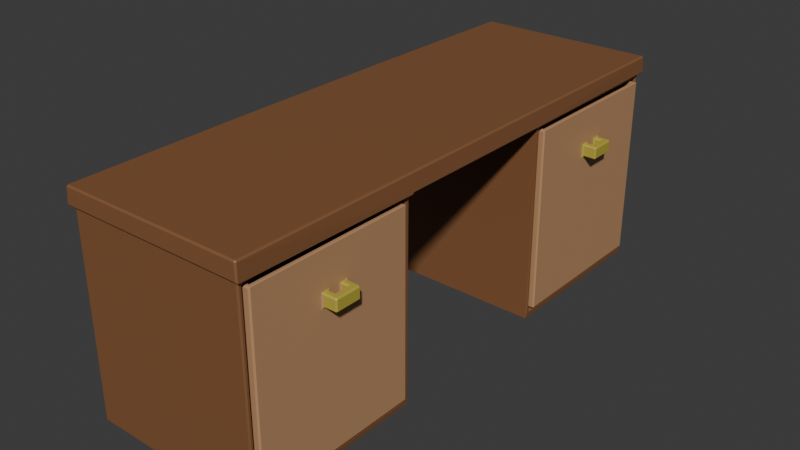 # Source: desk.blend  (saved by Blender 4.3.34; exported with 4.5.12 LTS)
import bpy
from mathutils import Matrix  # noqa: F401  (used for matrix-valued properties, if any)

bpy.ops.wm.read_factory_settings(use_empty=True)
scene = bpy.context.scene
scene.name = 'Scene'

# ---- collections
col_collection = bpy.data.collections.new('Collection'); scene.collection.children.link(col_collection)

# ---- materials (node trees are filled in below, after node groups)
mat_material_001 = bpy.data.materials.new('Material.001')
mat_material_001.alpha_threshold = 0.0
mat_material_001.roughness = 0.5
mat_material_001.line_color = (0.0, 0.0, 0.0, 1.0)
mat_material_002 = bpy.data.materials.new('Material.002')
mat_material_002.alpha_threshold = 0.0
mat_material_002.roughness = 0.5
mat_material_002.line_color = (0.0, 0.0, 0.0, 1.0)
mat_brass_001 = bpy.data.materials.new('Brass.001')

# ---- material node trees
mat_material_001.use_nodes = True; mat_material_001.node_tree.nodes.clear()
_N = mat_material_001.node_tree.nodes; _L = mat_material_001.node_tree.links
n0 = _N.new('ShaderNodeOutputMaterial'); n0.name = 'Material Output'; n0.location = (300, 300)
n1 = _N.new('ShaderNodeBsdfPrincipled'); n1.name = 'Principled BSDF'; n1.location = (10, 300)
n1.inputs[0].default_value = (0.2351, 0.1019, 0.04145, 1.0)
n1.inputs[3].default_value = 1.45
_L.new(n1.outputs[0], n0.inputs[0])
n0.is_active_output = True
mat_material_002.use_nodes = True; mat_material_002.node_tree.nodes.clear()
_N = mat_material_002.node_tree.nodes; _L = mat_material_002.node_tree.links
n0 = _N.new('ShaderNodeOutputMaterial'); n0.name = 'Material Output'; n0.location = (300, 300)
n1 = _N.new('ShaderNodeBsdfPrincipled'); n1.name = 'Principled BSDF'; n1.location = (10, 300)
n1.inputs[0].default_value = (0.4934, 0.2715, 0.1372, 1.0)
n1.inputs[3].default_value = 1.45
_L.new(n1.outputs[0], n0.inputs[0])
n0.is_active_output = True
mat_brass_001.use_nodes = True; mat_brass_001.node_tree.nodes.clear()
_N = mat_brass_001.node_tree.nodes; _L = mat_brass_001.node_tree.links
n0 = _N.new('ShaderNodeBsdfPrincipled'); n0.name = 'Principled BSDF'; n0.location = (10, 300)
n0.inputs[0].default_value = (0.4621, 0.3813, 0.05448, 1.0)
n1 = _N.new('ShaderNodeOutputMaterial'); n1.name = 'Material Output'; n1.location = (300, 300)
_L.new(n0.outputs[0], n1.inputs[0])
n1.is_active_output = True

# ---- world
world_world = bpy.data.worlds.new('World'); scene.world = world_world
world_world.use_nodes = True; world_world.node_tree.nodes.clear()
_N = world_world.node_tree.nodes; _L = world_world.node_tree.links
n0 = _N.new('ShaderNodeOutputWorld'); n0.name = 'World Output'; n0.location = (300, 300)
n1 = _N.new('ShaderNodeBackground'); n1.name = 'Background'; n1.location = (10, 300)
n1.inputs[0].default_value = (0.05088, 0.05088, 0.05088, 1.0)
_L.new(n1.outputs[0], n0.inputs[0])
n0.is_active_output = True
world_world.color = (0.05088, 0.05088, 0.05088)
world_world.sun_shadow_jitter_overblur = 0.0

# ---- meshes
me_plane_001 = bpy.data.meshes.new('Plane.001')
me_plane_001.from_pydata([(-0.5947, -1.846, 0.04842), (-0.5947, -0.6798, 0.04842), (-0.5947, -1.846, 1.352), (-0.5947, -0.6798, 1.352), (-0.6298, 1.884, 0.0), (-0.6198, 1.894, 0.0), (-0.6198, -1.894, 0.0), (0.6198, -1.851, 0.03313), (0.6198, -1.861, 0.04313), (0.6298, -1.871, 0.03727), (0.6298, -1.857, 0.02313), (0.6198, 1.851, 0.03313), (0.6298, 1.857, 0.02313), (0.6298, 1.871, 0.03727), (0.6198, 1.861, 0.04313), (-0.6198, 0.6314, 0.0), (-0.6298, 0.6414, 0.0), (-0.6198, -0.6314, 0.0), (0.6198, -0.6745, 0.03313), (0.6298, -0.6686, 0.02313), (0.6298, -0.6545, 0.03727), (0.6198, -0.6645, 0.04313), (0.6198, 0.6745, 0.03313), (0.6198, 0.6645, 0.04313), (0.6298, 0.6545, 0.03727), (0.6298, 0.6686, 0.02313), (-0.6298, -0.6314, 1.4), (-0.6198, -1.894, 1.39), (-0.6398, -1.904, 1.4), (0.6198, -1.851, 1.367), (0.6298, -1.871, 1.377), (0.6198, -1.861, 1.357), (0.6198, 0.6745, 1.367), (0.6298, 0.6545, 1.377), (0.6198, 0.6645, 1.357), (0.6198, 1.851, 1.367), (0.6198, 1.861, 1.357), (0.6298, 1.871, 1.377), (-0.6198, 1.894, 1.39), (-0.6298, 1.884, 1.39), (-0.6398, 1.904, 1.4), (-0.6298, 0.6414, 1.39), (-0.6298, 0.6314, 1.4), (0.6198, -0.6745, 1.367), (0.6198, -0.6645, 1.357), (0.6298, -0.6545, 1.377), (-0.6681, -0.6314, 1.41), (-0.6589, -0.6314, 1.4), (-0.6572, -1.911, 1.41), (-0.6475, -1.912, 1.4), (-0.6471, -1.921, 1.41), (0.6471, -1.921, 1.41), (0.6576, -1.912, 1.4), (0.6681, 0.6314, 1.41), (0.6589, 0.6314, 1.4), (0.6572, 1.911, 1.41), (0.6475, 1.912, 1.4), (0.6471, 1.921, 1.41), (-0.6471, 1.921, 1.41), (-0.6475, 1.912, 1.4), (-0.6572, 1.911, 1.41), (-0.6589, 0.6314, 1.4), (-0.6681, 0.6314, 1.41), (0.6589, -0.6314, 1.4), (0.6681, -0.6314, 1.41), (0.6689, -0.6414, 1.4), (-0.6475, -0.6314, 1.528), (-0.6584, -0.6314, 1.518), (-0.6528, -1.907, 1.513), (-0.6428, -1.917, 1.513), (-0.6424, -1.907, 1.523), (0.6428, -1.917, 1.513), (0.6528, -1.907, 1.513), (0.6424, -1.907, 1.523), (0.6475, 0.6314, 1.528), (0.6584, 0.6314, 1.518), (0.6528, 1.907, 1.513), (0.6428, 1.917, 1.513), (0.6424, 1.907, 1.523), (-0.6428, 1.917, 1.513), (-0.6528, 1.907, 1.513), (-0.6424, 1.907, 1.523), (-0.6584, 0.6314, 1.518), (-0.6475, 0.6314, 1.528), (0.6584, -0.6314, 1.518), (0.6475, -0.6314, 1.528), (0.6298, 0.6414, 0.02414), (0.6248, 0.6314, -0.01414), (0.6298, 1.884, 0.02414), (0.6248, 1.894, -0.01414), (0.6298, -1.884, 0.02414), (0.6248, -1.894, -0.01414), (0.6298, -0.6414, 0.02414), (0.6248, -0.6314, -0.01414), (0.6298, 1.884, 1.39), (0.6198, 1.894, 1.39), (0.6398, 1.904, 1.4), (0.6298, 0.6414, 1.39), (0.6298, 0.6314, 1.4), (0.6198, -1.894, 1.39), (0.6298, -1.884, 1.39), (0.6398, -1.904, 1.4), (0.6298, -0.6414, 1.39), (0.6298, -0.6314, 1.4), (-0.5947, 0.6745, 0.04313), (-0.5847, 0.6645, 0.04313), (-0.5847, 0.6745, 0.03313), (-0.5847, 1.851, 0.03313), (-0.5847, 1.861, 0.04313), (-0.5947, 1.851, 0.04313), (-0.5947, -1.851, 0.04313), (-0.5847, -1.861, 0.04313), (-0.5847, -1.851, 0.03313), (-0.5847, -0.6745, 0.03313), (-0.5847, -0.6645, 0.04313), (-0.5947, -0.6745, 0.04313), (-0.5847, 0.6745, 1.367), (-0.5847, 0.6645, 1.357), (-0.5947, 0.6745, 1.357), (-0.5947, 1.851, 1.357), (-0.5847, 1.861, 1.357), (-0.5847, 1.851, 1.367), (-0.5847, -1.851, 1.367), (-0.5847, -1.861, 1.357), (-0.5947, -1.851, 1.357), (-0.5947, -0.6745, 1.357), (-0.5847, -0.6645, 1.357), (-0.5847, -0.6745, 1.367)], [], [(96, 40, 59, 56), (93, 17, 26, 103), (6, 91, 99, 27), (21, 44, 126, 114), (26, 28, 49, 47), (4, 16, 41, 39), (7, 18, 113, 112), (28, 101, 52, 49), (43, 29, 122, 127), (40, 42, 61, 59), (52, 65, 64, 84, 72), (64, 53, 75, 84), (42, 26, 47, 61), (53, 55, 76, 75), (46, 48, 68, 67), (62, 46, 67, 82), (103, 98, 54, 63), (70, 73, 85, 66), (119, 118, 104, 109), (83, 66, 85, 74), (83, 74, 78, 81), (57, 58, 79, 77), (98, 96, 56, 54), (60, 62, 82, 80), (101, 103, 63, 65, 52), (50, 51, 71, 69), (14, 36, 120, 108), (31, 8, 111, 123), (35, 32, 116, 121), (33, 37, 94, 97), (34, 23, 105, 117), (15, 87, 98, 42), (24, 33, 97, 86), (19, 10, 91, 93), (12, 25, 87, 89), (22, 11, 107, 106), (37, 13, 88, 94), (30, 45, 102, 100), (9, 30, 100, 90), (45, 20, 92, 102), (0, 2, 124, 110), (2, 3, 125, 124), (1, 0, 110, 115), (3, 1, 115, 125), (7, 8, 9, 10), (11, 12, 13, 14), (18, 19, 20, 21), (22, 23, 24, 25), (29, 30, 31), (32, 33, 34), (35, 36, 37), (38, 39, 40), (43, 44, 45), (48, 49, 50), (55, 56, 57), (58, 59, 60), (63, 64, 65), (68, 69, 70), (71, 72, 73), (76, 77, 78), (79, 80, 81), (94, 95, 96), (99, 100, 101), (104, 105, 106), (107, 108, 109), (110, 111, 112), (113, 114, 115), (116, 117, 118), (119, 120, 121), (122, 123, 124), (125, 126, 127), (6, 27, 28, 26, 17), (27, 99, 101, 28), (97, 94, 96, 98), (95, 38, 40, 96), (39, 41, 42, 40), (100, 102, 103, 101), (86, 97, 98, 87), (41, 16, 15, 42), (89, 95, 94, 88), (102, 92, 93, 103), (99, 91, 90, 100), (4, 39, 38, 5), (47, 49, 48, 46), (49, 52, 51, 50), (54, 56, 55, 53), (56, 59, 58, 57), (59, 61, 62, 60), (63, 54, 53, 64), (46, 62, 61, 47), (67, 68, 70, 66), (69, 71, 73, 70), (75, 76, 78, 74), (77, 79, 81, 78), (80, 82, 83, 81), (72, 84, 85, 73), (84, 75, 74, 85), (66, 83, 82, 67), (79, 58, 60, 80), (57, 77, 76, 55), (50, 69, 68, 48), (71, 51, 52, 72), (25, 12, 11, 22), (10, 19, 18, 7), (32, 35, 37, 33), (29, 43, 45, 30), (23, 34, 33, 24), (13, 37, 36, 14), (44, 21, 20, 45), (30, 9, 8, 31), (88, 13, 12, 89), (24, 86, 87, 25), (92, 20, 19, 93), (9, 90, 91, 10), (106, 107, 109, 104), (112, 113, 115, 110), (118, 119, 121, 116), (124, 125, 127, 122), (104, 118, 117, 105), (108, 120, 119, 109), (125, 115, 114, 126), (123, 111, 110, 124), (22, 106, 105, 23), (116, 32, 34, 117), (120, 36, 35, 121), (14, 108, 107, 11), (7, 112, 111, 8), (122, 29, 31, 123), (126, 44, 43, 127), (21, 114, 113, 18), (89, 5, 38, 95)])
_uv = me_plane_001.uv_layers.new(name='UVMap')
_uv.uv.foreach_set('vector', [0.947, 0.9735, 0.05296, 0.9735, 0.05296, 0.9735, 0.947, 0.9735, 0.9435, 0.3422, 0.06006, 0.3422, 0.05296, 0.3422, 0.947, 0.3422, 0.06006, 0.02648, 0.9435, 0.02648, 0.9399, 0.02648, 0.06006, 0.02648, 0.947, 0.3339, 0.947, 0.3339, 0.947, 0.3339, 0.947, 0.3339, 0.05296, 0.3422, 0.05296, 0.02648, 0.05296, 0.02648, 0.05296, 0.3422, 0.05296, 0.971, 0.05296, 0.6603, 0.05296, 0.6603, 0.05296, 0.971, 0.947, 0.03726, 0.947, 0.3314, 0.947, 0.3314, 0.947, 0.03726, 0.05296, 0.02648, 0.947, 0.02648, 0.9539, 0.02648, 0.05296, 0.02648, 0.947, 0.3314, 0.947, 0.03726, 0.947, 0.03726, 0.947, 0.3314, 0.05296, 0.9735, 0.05296, 0.6578, 0.05296, 0.6578, 0.05296, 0.9735, 0.947, 0.02892, 0.947, 0.3397, 0.947, 0.3422, 0.947, 0.3422, 0.947, 0.02893, 0.0, 0.0, 0.0, 0.0, 0.0, 0.0, 0.0, 0.0, 0.0, 0.0, 0.0, 0.0, 0.0, 0.0, 0.0, 0.0, 0.947, 0.6578, 0.947, 0.9711, 0.947, 0.9711, 0.947, 0.6578, 0.05296, 0.3422, 0.05296, 0.02893, 0.05296, 0.02894, 0.05296, 0.3422, 0.0, 0.0, 0.0, 0.0, 0.0, 0.0, 0.0, 0.0, 0.0, 0.0, 0.0, 0.0, 0.0, 0.0, 0.0, 0.0, 0.05981, 0.02894, 0.9402, 0.02894, 0.9402, 0.3422, 0.05976, 0.3422, 0.947, 0.9627, 0.947, 0.6686, 0.947, 0.6686, 0.947, 0.9627, 0.05976, 0.6578, 0.05976, 0.3422, 0.9402, 0.3422, 0.9402, 0.6578, 0.05976, 0.6578, 0.9402, 0.6578, 0.9402, 0.9711, 0.05981, 0.9711, 0.9402, 0.9735, 0.05978, 0.9735, 0.05981, 0.9735, 0.9402, 0.9735, 0.947, 0.6578, 0.947, 0.9735, 0.947, 0.9735, 0.947, 0.6578, 0.05296, 0.9711, 0.05296, 0.6578, 0.05296, 0.6578, 0.05296, 0.9711, 0.947, 0.02648, 0.947, 0.3422, 0.947, 0.3422, 0.947, 0.3397, 0.947, 0.02892, 0.05978, 0.02648, 0.9402, 0.02648, 0.9402, 0.02648, 0.05981, 0.02648, 0.947, 0.9652, 0.947, 0.9652, 0.947, 0.9652, 0.947, 0.9652, 0.947, 0.03476, 0.947, 0.03476, 0.947, 0.03476, 0.947, 0.03476, 0.947, 0.9627, 0.947, 0.6686, 0.947, 0.6686, 0.947, 0.9627, 0.947, 0.6636, 0.947, 0.9677, 0.947, 0.971, 0.947, 0.6603, 0.947, 0.6661, 0.947, 0.6661, 0.947, 0.6661, 0.947, 0.6661, 0.06006, 0.6578, 0.9435, 0.6578, 0.947, 0.6578, 0.05296, 0.6578, 0.947, 0.6636, 0.947, 0.6636, 0.947, 0.6603, 0.947, 0.6603, 0.947, 0.3328, 0.947, 0.0358, 0.947, 0.02648, 0.947, 0.3422, 0.947, 0.9642, 0.947, 0.6672, 0.947, 0.6578, 0.947, 0.9735, 0.947, 0.6686, 0.947, 0.9627, 0.947, 0.9627, 0.947, 0.6686, 0.947, 0.9677, 0.947, 0.9677, 0.947, 0.971, 0.947, 0.971, 0.947, 0.03226, 0.947, 0.3364, 0.947, 0.3397, 0.947, 0.02898, 0.947, 0.03226, 0.947, 0.03226, 0.947, 0.02898, 0.947, 0.02898, 0.947, 0.3364, 0.947, 0.3364, 0.947, 0.3397, 0.947, 0.3397, 0.947, 0.03859, 0.947, 0.03859, 0.947, 0.03726, 0.947, 0.03726, 0.947, 0.03859, 0.947, 0.3301, 0.947, 0.3314, 0.947, 0.03726, 0.947, 0.3301, 0.947, 0.03859, 0.947, 0.03726, 0.947, 0.3314, 0.947, 0.3301, 0.947, 0.3301, 0.947, 0.3314, 0.947, 0.3314, 0.947, 0.03726, 0.947, 0.03476, 0.947, 0.03226, 0.947, 0.0358, 0.947, 0.9627, 0.947, 0.9642, 0.947, 0.9677, 0.947, 0.9652, 0.947, 0.3314, 0.947, 0.3328, 0.947, 0.3364, 0.947, 0.3339, 0.947, 0.6686, 0.947, 0.6661, 0.947, 0.6636, 0.947, 0.6672, 0.947, 0.03726, 0.947, 0.03226, 0.947, 0.03476, 0.947, 0.6686, 0.947, 0.6636, 0.947, 0.6661, 0.947, 0.9627, 0.947, 0.9652, 0.947, 0.9677, 0.06006, 0.9735, 0.05296, 0.971, 0.05296, 0.9735, 0.947, 0.3314, 0.947, 0.3339, 0.947, 0.3364, 0.05296, 0.02893, 0.05296, 0.02648, 0.05978, 0.02648, 0.947, 0.9711, 0.947, 0.9735, 0.9402, 0.9735, 0.05978, 0.9735, 0.05296, 0.9735, 0.05296, 0.9711, 0.947, 0.3421, 0.947, 0.3422, 0.947, 0.3397, 0.05296, 0.02894, 0.05981, 0.02648, 0.05981, 0.02894, 0.9402, 0.02648, 0.947, 0.02893, 0.9402, 0.02894, 0.947, 0.9711, 0.9402, 0.9735, 0.9402, 0.9711, 0.05981, 0.9735, 0.05296, 0.9711, 0.05981, 0.9711, 0.947, 0.971, 0.9399, 0.9735, 0.947, 0.9735, 0.9399, 0.02648, 0.947, 0.02898, 0.947, 0.02648, 0.947, 0.6686, 0.947, 0.6661, 0.947, 0.6686, 0.947, 0.9627, 0.947, 0.9652, 0.947, 0.9627, 0.947, 0.03726, 0.947, 0.03476, 0.947, 0.03726, 0.947, 0.3314, 0.947, 0.3339, 0.947, 0.3314, 0.947, 0.6686, 0.947, 0.6661, 0.947, 0.6686, 0.947, 0.9627, 0.947, 0.9652, 0.947, 0.9627, 0.947, 0.03726, 0.947, 0.03476, 0.947, 0.03726, 0.947, 0.3314, 0.947, 0.3339, 0.947, 0.3314, 0.06006, 0.02648, 0.06006, 0.02648, 0.05296, 0.02648, 0.05296, 0.3422, 0.06006, 0.3422, 0.06006, 0.02648, 0.9399, 0.02648, 0.947, 0.02648, 0.05296, 0.02648, 0.947, 0.6603, 0.947, 0.971, 0.947, 0.9735, 0.947, 0.6578, 0.9399, 0.9735, 0.06006, 0.9735, 0.05296, 0.9735, 0.947, 0.9735, 0.05296, 0.971, 0.05296, 0.6603, 0.05296, 0.6578, 0.05296, 0.9735, 0.947, 0.02898, 0.947, 0.3397, 0.947, 0.3422, 0.947, 0.02648, 0.947, 0.6603, 0.947, 0.6603, 0.947, 0.6578, 0.9435, 0.6578, 0.05296, 0.6603, 0.05296, 0.6603, 0.06006, 0.6578, 0.05296, 0.6578, 0.9435, 0.9735, 0.9399, 0.9735, 0.947, 0.971, 0.947, 0.971, 0.947, 0.3397, 0.947, 0.3397, 0.9435, 0.3422, 0.947, 0.3422, 0.9399, 0.02648, 0.9435, 0.02648, 0.947, 0.02898, 0.947, 0.02898, 0.05296, 0.971, 0.05296, 0.971, 0.06006, 0.9735, 0.06006, 0.9735, 0.05296, 0.3422, 0.05296, 0.02648, 0.05296, 0.02893, 0.05296, 0.3422, 0.05296, 0.02648, 0.9539, 0.02648, 0.9402, 0.02648, 0.05978, 0.02648, 0.947, 0.6578, 0.947, 0.9735, 0.947, 0.9711, 0.947, 0.6578, 0.947, 0.9735, 0.05296, 0.9735, 0.05978, 0.9735, 0.9402, 0.9735, 0.05296, 0.9735, 0.05296, 0.6578, 0.05296, 0.6578, 0.05296, 0.9711, 0.0, 0.0, 0.0, 0.0, 0.0, 0.0, 0.0, 0.0, 0.0, 0.0, 0.0, 0.0, 0.0, 0.0, 0.0, 0.0, 0.05296, 0.3422, 0.05296, 0.02894, 0.05981, 0.02894, 0.05976, 0.3422, 0.05981, 0.02648, 0.9402, 0.02648, 0.9402, 0.02894, 0.05981, 0.02894, 0.947, 0.6578, 0.947, 0.9711, 0.9402, 0.9711, 0.9402, 0.6578, 0.9402, 0.9735, 0.05981, 0.9735, 0.05981, 0.9711, 0.9402, 0.9711, 0.05296, 0.9711, 0.05296, 0.6578, 0.05976, 0.6578, 0.05981, 0.9711, 0.947, 0.02893, 0.947, 0.3422, 0.9402, 0.3422, 0.9402, 0.02894, 0.947, 0.3422, 0.947, 0.6578, 0.9402, 0.6578, 0.9402, 0.3422, 0.05976, 0.3422, 0.05976, 0.6578, 0.05296, 0.6578, 0.05296, 0.3422, 0.05981, 0.9735, 0.05978, 0.9735, 0.05296, 0.9711, 0.05296, 0.9711, 0.9402, 0.9735, 0.9402, 0.9735, 0.947, 0.9711, 0.947, 0.9711, 0.05978, 0.02648, 0.05981, 0.02648, 0.05296, 0.02894, 0.05296, 0.02893, 0.9402, 0.02648, 0.9402, 0.02648, 0.947, 0.02892, 0.947, 0.02893, 0.947, 0.6672, 0.947, 0.9642, 0.947, 0.9627, 0.947, 0.6686, 0.947, 0.0358, 0.947, 0.3328, 0.947, 0.3314, 0.947, 0.03726, 0.947, 0.6686, 0.947, 0.9627, 0.947, 0.9677, 0.947, 0.6636, 0.947, 0.03726, 0.947, 0.3314, 0.947, 0.3364, 0.947, 0.03226, 0.947, 0.6661, 0.947, 0.6661, 0.947, 0.6636, 0.947, 0.6636, 0.947, 0.9677, 0.947, 0.9677, 0.947, 0.9652, 0.947, 0.9652, 0.947, 0.3339, 0.947, 0.3339, 0.947, 0.3364, 0.947, 0.3364, 0.947, 0.03226, 0.947, 0.03226, 0.947, 0.03476, 0.947, 0.03476, 0.947, 0.971, 0.947, 0.9677, 0.947, 0.9642, 0.947, 0.9735, 0.947, 0.6636, 0.947, 0.6603, 0.947, 0.6578, 0.947, 0.6672, 0.947, 0.3397, 0.947, 0.3364, 0.947, 0.3328, 0.947, 0.3422, 0.947, 0.03226, 0.947, 0.02898, 0.947, 0.02648, 0.947, 0.0358, 0.947, 0.6686, 0.947, 0.9627, 0.947, 0.9627, 0.947, 0.6686, 0.947, 0.03726, 0.947, 0.3314, 0.947, 0.3314, 0.947, 0.03726, 0.947, 0.6686, 0.947, 0.9627, 0.947, 0.9627, 0.947, 0.6686, 0.947, 0.03726, 0.947, 0.3314, 0.947, 0.3314, 0.947, 0.03726, 0.947, 0.6686, 0.947, 0.6686, 0.947, 0.6661, 0.947, 0.6661, 0.947, 0.9652, 0.947, 0.9652, 0.947, 0.9627, 0.947, 0.9627, 0.947, 0.3314, 0.947, 0.3314, 0.947, 0.3339, 0.947, 0.3339, 0.947, 0.03476, 0.947, 0.03476, 0.947, 0.03726, 0.947, 0.03726, 0.947, 0.6686, 0.947, 0.6686, 0.947, 0.6661, 0.947, 0.6661, 0.947, 0.6686, 0.947, 0.6686, 0.947, 0.6661, 0.947, 0.6661, 0.947, 0.9652, 0.947, 0.9652, 0.947, 0.9627, 0.947, 0.9627, 0.947, 0.9652, 0.947, 0.9652, 0.947, 0.9627, 0.947, 0.9627, 0.947, 0.03726, 0.947, 0.03726, 0.947, 0.03476, 0.947, 0.03476, 0.947, 0.03726, 0.947, 0.03726, 0.947, 0.03476, 0.947, 0.03476, 0.947, 0.3339, 0.947, 0.3339, 0.947, 0.3314, 0.947, 0.3314, 0.947, 0.3339, 0.947, 0.3339, 0.947, 0.3314, 0.947, 0.3314, 0.9435, 0.9735, 0.06006, 0.9735, 0.06006, 0.9735, 0.9399, 0.9735])
me_plane_001.materials.append(mat_material_001)
me_plane_001.update()
me_plane_002 = bpy.data.meshes.new('Plane.002')
me_plane_002.from_pydata([(-0.5847, 0.6898, 0.04842), (-0.5847, 0.6798, 0.05842), (-0.5947, 0.6898, 0.05842), (-0.5847, 1.836, 0.04842), (-0.5947, 1.836, 0.05842), (-0.5847, 1.846, 0.05842), (-0.5617, 0.7228, 1.342), (-0.5717, 0.7028, 1.352), (-0.5517, 0.7128, 1.342), (-0.5617, 1.803, 1.342), (-0.5517, 1.813, 1.342), (-0.5717, 1.823, 1.352), (0.6653, 1.168, 1.023), (0.6553, 1.161, 1.0), (0.6653, 1.178, 1.013), (0.6653, 1.347, 1.013), (0.6553, 1.364, 1.0), (0.6653, 1.357, 1.023), (0.6222, 0.7228, 1.342), (0.6122, 0.7128, 1.342), (0.6322, 0.7028, 1.352), (0.6222, 1.803, 1.342), (0.6322, 1.823, 1.352), (0.6122, 1.813, 1.342), (-0.5947, 0.6898, 1.342), (-0.5847, 0.6798, 1.342), (-0.5847, 0.6898, 1.352), (-0.5847, 1.836, 1.352), (-0.5847, 1.846, 1.342), (-0.5947, 1.836, 1.342), (0.6653, 1.168, 1.092), (0.6653, 1.178, 1.102), (0.6553, 1.161, 1.105), (0.6653, 1.347, 1.102), (0.6653, 1.357, 1.092), (0.6553, 1.364, 1.105), (-0.5617, 0.7228, 0.9349), (-0.5517, 0.7128, 0.9349), (-0.5517, 0.7228, 0.9249), (-0.5617, 1.803, 0.9349), (-0.5517, 1.803, 0.9249), (-0.5517, 1.813, 0.9349), (0.6222, 0.7228, 0.9349), (0.6122, 0.7228, 0.9249), (0.6122, 0.7128, 0.9349), (0.6222, 1.803, 0.9349), (0.6122, 1.813, 0.9349), (0.6122, 1.803, 0.9249), (0.6553, 0.687, 0.06271), (0.6453, 0.6798, 0.05842), (0.6453, 0.6898, 0.04842), (0.6453, 1.836, 0.04842), (0.6453, 1.846, 0.05842), (0.6553, 1.838, 0.06271), (0.6453, 0.6898, 1.352), (0.6453, 0.6798, 1.342), (0.6553, 0.6872, 1.348), (0.6553, 1.838, 1.348), (0.6453, 1.846, 1.342), (0.6453, 1.836, 1.352), (0.6653, 1.205, 1.013), (0.6553, 1.225, 1.0), (0.6653, 1.215, 1.023), (0.6653, 1.32, 1.013), (0.6653, 1.31, 1.023), (0.6553, 1.3, 1.0), (0.6653, 1.205, 1.102), (0.6653, 1.215, 1.092), (0.6553, 1.225, 1.105), (0.6653, 1.32, 1.102), (0.6553, 1.3, 1.105), (0.6653, 1.31, 1.092), (0.704, 1.3, 1.023), (0.694, 1.31, 1.023), (0.714, 1.32, 1.013), (0.714, 1.357, 1.023), (0.704, 1.347, 1.013), (0.694, 1.357, 1.023), (0.704, 1.3, 1.092), (0.714, 1.32, 1.102), (0.694, 1.31, 1.092), (0.714, 1.357, 1.092), (0.694, 1.357, 1.092), (0.704, 1.347, 1.102), (0.714, 1.168, 1.023), (0.694, 1.168, 1.023), (0.704, 1.178, 1.013), (0.714, 1.168, 1.092), (0.704, 1.178, 1.102), (0.694, 1.168, 1.092), (0.704, 1.225, 1.023), (0.714, 1.205, 1.013), (0.694, 1.215, 1.023), (0.704, 1.225, 1.092), (0.694, 1.215, 1.092), (0.714, 1.205, 1.102), (0.7544, 1.31, 1.023), (0.7444, 1.31, 1.013), (0.7444, 1.347, 1.013), (0.7444, 1.357, 1.023), (0.7544, 1.347, 1.023), (0.7444, 1.31, 1.102), (0.7544, 1.31, 1.092), (0.7444, 1.347, 1.102), (0.7544, 1.347, 1.092), (0.7444, 1.357, 1.092), (0.7444, 1.168, 1.023), (0.7444, 1.178, 1.013), (0.7544, 1.178, 1.023), (0.7444, 1.168, 1.092), (0.7544, 1.178, 1.092), (0.7444, 1.178, 1.102), (0.7444, 1.215, 1.013), (0.7544, 1.215, 1.023), (0.7544, 1.215, 1.092), (0.7444, 1.215, 1.102)], [], [(9, 6, 36, 39), (74, 76, 98, 97), (0, 3, 51, 50), (20, 7, 26, 54), (5, 28, 58, 52), (25, 1, 49, 55), (8, 19, 44, 37), (32, 68, 70, 35, 57, 56), (30, 12, 85, 89), (23, 10, 41, 46), (61, 65, 70, 68), (22, 20, 54, 59), (11, 22, 59, 27), (7, 11, 27, 26), (14, 60, 91, 86), (66, 31, 88, 95), (16, 65, 61, 13, 48, 53), (18, 21, 45, 42), (63, 15, 76, 74), (62, 67, 94, 92), (83, 79, 101, 103), (96, 100, 104, 102), (13, 32, 56, 48), (17, 34, 82, 77), (35, 16, 53, 57), (71, 64, 73, 80), (40, 38, 43, 47), (33, 69, 79, 83), (114, 113, 96, 102), (115, 101, 79, 95), (87, 84, 106, 109), (95, 88, 111, 115), (86, 91, 112, 107), (91, 74, 97, 112), (75, 81, 105, 99), (93, 78, 72, 90), (108, 113, 114, 110), (0, 1, 2), (3, 4, 5), (6, 7, 8), (9, 10, 11), (12, 13, 14), (15, 16, 17), (18, 19, 20), (21, 22, 23), (24, 25, 26), (27, 28, 29), (30, 31, 32), (33, 34, 35), (36, 37, 38), (39, 40, 41), (42, 43, 44), (45, 46, 47), (48, 49, 50), (51, 52, 53), (54, 55, 56), (57, 58, 59), (60, 61, 62), (63, 64, 65), (66, 67, 68), (69, 70, 71), (72, 73, 74), (75, 76, 77), (78, 79, 80), (81, 82, 83), (84, 85, 86), (87, 88, 89), (90, 91, 92), (93, 94, 95), (98, 99, 100), (103, 104, 105), (106, 107, 108), (109, 110, 111), (2, 4, 3, 0), (26, 27, 29, 24), (1, 25, 24, 2), (4, 29, 28, 5), (50, 51, 53, 48), (56, 57, 59, 54), (48, 56, 55, 49), (52, 58, 57, 53), (27, 59, 58, 28), (51, 3, 5, 52), (0, 50, 49, 1), (54, 26, 25, 55), (6, 9, 11, 7), (20, 22, 21, 18), (10, 23, 22, 11), (19, 8, 7, 20), (38, 40, 39, 36), (42, 45, 47, 43), (40, 47, 46, 41), (43, 38, 37, 44), (18, 42, 44, 19), (36, 6, 8, 37), (23, 46, 45, 21), (9, 39, 41, 10), (65, 16, 15, 63), (69, 33, 35, 70), (12, 30, 32, 13), (16, 35, 34, 17), (13, 61, 60, 14), (31, 66, 68, 32), (61, 68, 67, 62), (64, 71, 70, 65), (84, 87, 89, 85), (77, 82, 81, 75), (92, 94, 93, 90), (72, 78, 80, 73), (62, 92, 91, 60), (85, 12, 14, 86), (63, 74, 73, 64), (79, 69, 71, 80), (88, 31, 30, 89), (17, 77, 76, 15), (33, 83, 82, 34), (66, 95, 94, 67), (97, 98, 100, 96), (102, 104, 103, 101), (108, 110, 109, 106), (99, 105, 104, 100), (107, 112, 113, 108), (110, 114, 115, 111), (87, 109, 111, 88), (83, 103, 105, 81), (98, 76, 75, 99), (106, 84, 86, 107), (90, 72, 74, 91), (95, 79, 78, 93), (114, 102, 101, 115), (112, 97, 96, 113), (4, 2, 24, 29)])
me_plane_002.polygons.foreach_set('material_index', [0, 1, 0, 0, 0, 0, 0, 0, 1, 0, 0, 0, 0, 0, 1, 1, 0, 0, 1, 1, 1, 1, 0, 1, 0, 1, 0, 1, 1, 1, 1, 1, 1, 1, 1, 1, 1, 0, 0, 0, 0, 1, 1, 0, 0, 0, 0, 1, 1, 0, 0, 0, 0, 0, 0, 0, 0, 1, 1, 1, 1, 1, 1, 1, 1, 1, 1, 1, 1, 1, 1, 1, 1, 0, 0, 0, 0, 0, 0, 0, 0, 0, 0, 0, 0, 0, 0, 0, 0, 0, 0, 0, 0, 0, 0, 0, 0, 0, 1, 1, 0, 0, 1, 0, 1, 1, 1, 1, 1, 1, 1, 1, 1, 1, 1, 1, 1, 1, 1, 1, 1, 1, 1, 1, 1, 1, 1, 1, 1, 1, 1, 0])
_uv = me_plane_002.uv_layers.new(name='UVMap')
_uv.uv.foreach_set('vector', [0.947, 0.9507, 0.947, 0.6807, 0.947, 0.6807, 0.947, 0.9507, 0.947, 0.8385, 0.947, 0.8568, 0.947, 0.8568, 0.947, 0.8317, 0.947, 0.6724, 0.947, 0.9589, 0.947, 0.9589, 0.947, 0.6724, 0.947, 0.6757, 0.947, 0.6757, 0.947, 0.6724, 0.947, 0.6724, 0.947, 0.9614, 0.947, 0.9614, 0.947, 0.9614, 0.947, 0.9614, 0.947, 0.6699, 0.947, 0.6699, 0.947, 0.6699, 0.947, 0.6699, 0.947, 0.6782, 0.947, 0.6782, 0.947, 0.6782, 0.947, 0.6782, 0.947, 0.7663, 0.947, 0.8029, 0.947, 0.8284, 0.947, 0.865, 0.947, 0.9599, 0.947, 0.6714, 0.947, 0.7678, 0.947, 0.7678, 0.947, 0.7678, 0.947, 0.7678, 0.947, 0.9532, 0.947, 0.9532, 0.947, 0.9532, 0.947, 0.9532, 0.947, 0.8031, 0.947, 0.8283, 0.947, 0.8283, 0.947, 0.8031, 0.947, 0.9557, 0.947, 0.6757, 0.947, 0.6724, 0.947, 0.9589, 0.947, 0.9557, 0.947, 0.9557, 0.947, 0.9589, 0.947, 0.9589, 0.947, 0.6757, 0.947, 0.9557, 0.947, 0.9589, 0.947, 0.6724, 0.947, 0.7746, 0.947, 0.7929, 0.947, 0.7929, 0.947, 0.7746, 0.947, 0.7929, 0.947, 0.7746, 0.947, 0.7746, 0.947, 0.7929, 0.947, 0.8649, 0.947, 0.8296, 0.947, 0.8017, 0.947, 0.7664, 0.947, 0.6714, 0.947, 0.96, 0.947, 0.6807, 0.947, 0.9507, 0.947, 0.9507, 0.947, 0.6807, 0.947, 0.8385, 0.947, 0.8568, 0.947, 0.8568, 0.947, 0.8385, 0.947, 0.7997, 0.947, 0.7997, 0.947, 0.7997, 0.947, 0.7997, 0.947, 0.8568, 0.947, 0.8385, 0.947, 0.8317, 0.947, 0.8568, 0.947, 0.8317, 0.947, 0.8568, 0.947, 0.8568, 0.947, 0.8317, 0.947, 0.7664, 0.947, 0.7663, 0.947, 0.6714, 0.947, 0.6714, 0.947, 0.8636, 0.947, 0.8636, 0.947, 0.8636, 0.947, 0.8636, 0.947, 0.865, 0.947, 0.8649, 0.947, 0.96, 0.947, 0.9599, 0.947, 0.8317, 0.947, 0.8317, 0.947, 0.8317, 0.947, 0.8317, 0.947, 0.9507, 0.947, 0.6807, 0.947, 0.6807, 0.947, 0.9507, 0.947, 0.8568, 0.947, 0.8385, 0.947, 0.8385, 0.947, 0.8568, 0.947, 0.7997, 0.947, 0.7997, 0.947, 0.8317, 0.947, 0.8317, 0.947, 0.7997, 0.947, 0.8317, 0.947, 0.835, 0.947, 0.7964, 0.947, 0.7678, 0.947, 0.7678, 0.947, 0.7678, 0.947, 0.7678, 0.947, 0.7929, 0.947, 0.7746, 0.947, 0.7746, 0.947, 0.7997, 0.947, 0.7746, 0.947, 0.7929, 0.947, 0.7997, 0.947, 0.7746, 0.947, 0.7964, 0.947, 0.835, 0.947, 0.8317, 0.947, 0.7997, 0.947, 0.8636, 0.947, 0.8636, 0.947, 0.8636, 0.947, 0.8636, 0.947, 0.8031, 0.947, 0.8283, 0.947, 0.8283, 0.947, 0.8031, 0.947, 0.7746, 0.947, 0.7997, 0.947, 0.7997, 0.947, 0.7746, 0.947, 0.6724, 0.947, 0.6699, 0.947, 0.6724, 0.947, 0.9589, 0.947, 0.9589, 0.947, 0.9614, 0.947, 0.6807, 0.947, 0.6757, 0.947, 0.6782, 0.947, 0.9507, 0.947, 0.9532, 0.947, 0.9557, 0.947, 0.7678, 0.947, 0.7664, 0.947, 0.7746, 0.947, 0.8568, 0.947, 0.8649, 0.947, 0.8636, 0.947, 0.6807, 0.947, 0.6782, 0.947, 0.6757, 0.947, 0.9507, 0.947, 0.9557, 0.947, 0.9532, 0.947, 0.6724, 0.947, 0.6699, 0.947, 0.6724, 0.947, 0.9589, 0.947, 0.9614, 0.947, 0.9589, 0.947, 0.7678, 0.947, 0.7746, 0.947, 0.7663, 0.947, 0.8568, 0.947, 0.8636, 0.947, 0.865, 0.947, 0.6807, 0.947, 0.6782, 0.947, 0.6807, 0.947, 0.9507, 0.947, 0.9507, 0.947, 0.9532, 0.947, 0.6807, 0.947, 0.6807, 0.947, 0.6782, 0.947, 0.9507, 0.947, 0.9532, 0.947, 0.9507, 0.947, 0.6714, 0.947, 0.6699, 0.947, 0.6724, 0.947, 0.9589, 0.947, 0.9614, 0.947, 0.96, 0.947, 0.6724, 0.947, 0.6699, 0.947, 0.6714, 0.947, 0.9599, 0.947, 0.9614, 0.947, 0.9589, 0.947, 0.7929, 0.947, 0.8031, 0.947, 0.7997, 0.947, 0.8385, 0.947, 0.8317, 0.947, 0.8296, 0.947, 0.7929, 0.947, 0.7997, 0.947, 0.8029, 0.947, 0.8385, 0.947, 0.8283, 0.947, 0.8317, 0.947, 0.8283, 0.947, 0.8317, 0.947, 0.835, 0.947, 0.8636, 0.947, 0.8568, 0.947, 0.8636, 0.947, 0.8283, 0.947, 0.8385, 0.947, 0.8317, 0.947, 0.8636, 0.947, 0.8636, 0.947, 0.8568, 0.947, 0.7678, 0.947, 0.7678, 0.947, 0.7746, 0.947, 0.7678, 0.947, 0.7746, 0.947, 0.7678, 0.947, 0.8031, 0.947, 0.7929, 0.947, 0.7997, 0.947, 0.8031, 0.947, 0.7997, 0.947, 0.7964, 0.947, 0.8568, 0.947, 0.8636, 0.947, 0.8568, 0.947, 0.8568, 0.947, 0.8568, 0.947, 0.8636, 0.947, 0.7678, 0.947, 0.7746, 0.947, 0.7746, 0.947, 0.7678, 0.947, 0.7746, 0.947, 0.7746, 0.947, 0.6724, 0.947, 0.9589, 0.947, 0.9589, 0.947, 0.6724, 0.947, 0.6724, 0.947, 0.9589, 0.947, 0.9589, 0.947, 0.6724, 0.947, 0.6699, 0.947, 0.6699, 0.947, 0.6724, 0.947, 0.6724, 0.947, 0.9589, 0.947, 0.9589, 0.947, 0.9614, 0.947, 0.9614, 0.947, 0.6724, 0.947, 0.9589, 0.947, 0.96, 0.947, 0.6714, 0.947, 0.6714, 0.947, 0.9599, 0.947, 0.9589, 0.947, 0.6724, 0.947, 0.6714, 0.947, 0.6714, 0.947, 0.6699, 0.947, 0.6699, 0.947, 0.9614, 0.947, 0.9614, 0.947, 0.9599, 0.947, 0.96, 0.947, 0.9589, 0.947, 0.9589, 0.947, 0.9614, 0.947, 0.9614, 0.947, 0.9589, 0.947, 0.9589, 0.947, 0.9614, 0.947, 0.9614, 0.947, 0.6724, 0.947, 0.6724, 0.947, 0.6699, 0.947, 0.6699, 0.947, 0.6724, 0.947, 0.6724, 0.947, 0.6699, 0.947, 0.6699, 0.947, 0.6807, 0.947, 0.9507, 0.947, 0.9557, 0.947, 0.6757, 0.947, 0.6757, 0.947, 0.9557, 0.947, 0.9507, 0.947, 0.6807, 0.947, 0.9532, 0.947, 0.9532, 0.947, 0.9557, 0.947, 0.9557, 0.947, 0.6782, 0.947, 0.6782, 0.947, 0.6757, 0.947, 0.6757, 0.947, 0.6807, 0.947, 0.9507, 0.947, 0.9507, 0.947, 0.6807, 0.947, 0.6807, 0.947, 0.9507, 0.947, 0.9507, 0.947, 0.6807, 0.947, 0.9507, 0.947, 0.9507, 0.947, 0.9532, 0.947, 0.9532, 0.947, 0.6807, 0.947, 0.6807, 0.947, 0.6782, 0.947, 0.6782, 0.947, 0.6807, 0.947, 0.6807, 0.947, 0.6782, 0.947, 0.6782, 0.947, 0.6807, 0.947, 0.6807, 0.947, 0.6782, 0.947, 0.6782, 0.947, 0.9532, 0.947, 0.9532, 0.947, 0.9507, 0.947, 0.9507, 0.947, 0.9507, 0.947, 0.9507, 0.947, 0.9532, 0.947, 0.9532, 0.947, 0.8296, 0.947, 0.8649, 0.947, 0.8568, 0.947, 0.8385, 0.947, 0.8385, 0.947, 0.8568, 0.947, 0.865, 0.947, 0.8284, 0.947, 0.7678, 0.947, 0.7678, 0.947, 0.7663, 0.947, 0.7664, 0.947, 0.8649, 0.947, 0.865, 0.947, 0.8636, 0.947, 0.8636, 0.947, 0.7664, 0.947, 0.8017, 0.947, 0.7929, 0.947, 0.7746, 0.947, 0.7746, 0.947, 0.7929, 0.947, 0.8029, 0.947, 0.7663, 0.947, 0.8031, 0.947, 0.8031, 0.947, 0.7997, 0.947, 0.7997, 0.947, 0.8317, 0.947, 0.8317, 0.947, 0.8283, 0.947, 0.8283, 0.947, 0.7678, 0.947, 0.7678, 0.947, 0.7678, 0.947, 0.7678, 0.947, 0.8636, 0.947, 0.8636, 0.947, 0.8636, 0.947, 0.8636, 0.947, 0.7997, 0.947, 0.7997, 0.947, 0.8031, 0.947, 0.8031, 0.947, 0.8283, 0.947, 0.8283, 0.947, 0.8317, 0.947, 0.8317, 0.947, 0.7997, 0.947, 0.7997, 0.947, 0.7929, 0.947, 0.7929, 0.947, 0.7678, 0.947, 0.7678, 0.947, 0.7746, 0.947, 0.7746, 0.947, 0.8385, 0.947, 0.8385, 0.947, 0.8317, 0.947, 0.8317, 0.947, 0.8385, 0.947, 0.8385, 0.947, 0.8317, 0.947, 0.8317, 0.947, 0.7746, 0.947, 0.7746, 0.947, 0.7678, 0.947, 0.7678, 0.947, 0.8636, 0.947, 0.8636, 0.947, 0.8568, 0.947, 0.8568, 0.947, 0.8568, 0.947, 0.8568, 0.947, 0.8636, 0.947, 0.8636, 0.947, 0.7929, 0.947, 0.7929, 0.947, 0.7997, 0.947, 0.7997, 0.947, 0.8317, 0.947, 0.8568, 0.947, 0.8568, 0.947, 0.8317, 0.947, 0.8317, 0.947, 0.8568, 0.947, 0.8568, 0.947, 0.8317, 0.947, 0.7746, 0.947, 0.7746, 0.947, 0.7678, 0.947, 0.7678, 0.947, 0.8636, 0.947, 0.8636, 0.947, 0.8568, 0.947, 0.8568, 0.947, 0.7746, 0.947, 0.7997, 0.947, 0.7997, 0.947, 0.7746, 0.947, 0.7746, 0.947, 0.7997, 0.947, 0.7997, 0.947, 0.7746, 0.947, 0.7678, 0.947, 0.7678, 0.947, 0.7746, 0.947, 0.7746, 0.947, 0.8568, 0.947, 0.8568, 0.947, 0.8636, 0.947, 0.8636, 0.947, 0.8568, 0.947, 0.8568, 0.947, 0.8636, 0.947, 0.8636, 0.947, 0.7678, 0.947, 0.7678, 0.947, 0.7746, 0.947, 0.7746, 0.947, 0.8031, 0.947, 0.8283, 0.947, 0.835, 0.947, 0.7964, 0.947, 0.7964, 0.947, 0.835, 0.947, 0.8283, 0.947, 0.8031, 0.947, 0.7997, 0.947, 0.8317, 0.947, 0.8317, 0.947, 0.7997, 0.947, 0.7997, 0.947, 0.8317, 0.947, 0.8317, 0.947, 0.7997, 0.947, 0.9589, 0.947, 0.6724, 0.947, 0.6724, 0.947, 0.9589])
me_plane_002.materials.append(mat_material_002)
me_plane_002.materials.append(mat_brass_001)
me_plane_002.update()
me_plane_005 = bpy.data.meshes.new('Plane.005')
me_plane_005.from_pydata([(-0.5847, -0.6898, 0.04842), (-0.5947, -0.6898, 0.05842), (-0.5847, -0.6798, 0.05842), (-0.5847, -1.836, 0.04842), (0.6453, -0.6898, 0.04842), (0.6553, -0.687, 0.06271), (0.6453, -0.6798, 0.05842), (0.6453, -1.836, 0.04842), (0.6553, -1.838, 0.06271), (0.6453, -1.846, 0.05842), (0.6453, -1.846, 1.342), (-0.5847, -1.846, 0.05842), (-0.5947, -1.836, 0.05842), (-0.5847, -1.846, 1.342), (-0.5847, -1.836, 1.352), (-0.5947, -1.836, 1.342), (-0.5947, -0.6898, 1.342), (-0.5847, -0.6898, 1.352), (-0.5847, -0.6798, 1.342), (0.6453, -0.6798, 1.342), (0.6453, -0.6898, 1.352), (0.6553, -0.6872, 1.348), (0.6553, -1.838, 1.348), (0.6553, -1.161, 1.105), (0.6653, -1.168, 1.092), (0.6653, -1.178, 1.102), (0.6553, -1.161, 1.0), (0.6553, -1.225, 1.105), (0.6653, -1.205, 1.102), (0.6653, -1.215, 1.092), (0.6553, -1.225, 1.0), (0.6553, -1.3, 1.105), (0.6653, -1.32, 1.102), (0.6653, -1.31, 1.092), (0.6553, -1.364, 1.105), (0.6553, -1.3, 1.0), (0.6653, -1.32, 1.013), (0.6653, -1.31, 1.023), (0.6553, -1.364, 1.0), (0.6653, -1.347, 1.013), (0.6653, -1.357, 1.023), (0.6653, -1.357, 1.092), (0.694, -1.357, 1.023), (0.714, -1.357, 1.023), (0.704, -1.347, 1.013), (0.694, -1.357, 1.092), (0.714, -1.357, 1.092), (0.704, -1.347, 1.102), (0.6653, -1.347, 1.102), (0.7444, -1.347, 1.102), (0.714, -1.32, 1.102), (0.704, -1.3, 1.092), (0.694, -1.31, 1.092), (0.714, -1.205, 1.102), (0.7444, -1.31, 1.102), (0.7544, -1.31, 1.092), (0.7444, -1.215, 1.102), (0.7544, -1.215, 1.092), (0.7444, -1.178, 1.102), (0.7444, -1.168, 1.092), (0.7544, -1.178, 1.092), (0.704, -1.178, 1.102), (0.714, -1.168, 1.092), (0.694, -1.168, 1.092), (0.694, -1.168, 1.023), (0.714, -1.168, 1.023), (0.704, -1.178, 1.013), (0.6653, -1.168, 1.023), (0.6653, -1.178, 1.013), (0.6653, -1.205, 1.013), (0.6653, -1.215, 1.023), (0.714, -1.205, 1.013), (0.704, -1.225, 1.023), (0.694, -1.215, 1.023), (0.714, -1.32, 1.013), (0.7444, -1.215, 1.013), (0.7444, -1.178, 1.013), (0.7544, -1.215, 1.023), (0.7444, -1.31, 1.013), (0.7544, -1.31, 1.023), (0.7444, -1.347, 1.013), (0.7544, -1.347, 1.023), (0.7444, -1.357, 1.023), (0.7444, -1.357, 1.092), (0.7544, -1.347, 1.092), (0.7544, -1.178, 1.023), (0.7444, -1.168, 1.023), (0.704, -1.3, 1.023), (0.694, -1.31, 1.023), (0.694, -1.215, 1.092), (0.704, -1.225, 1.092), (0.6453, -1.836, 1.352), (0.6322, -1.823, 1.352), (0.6222, -1.803, 1.342), (0.6122, -1.813, 1.342), (0.6322, -0.7028, 1.352), (-0.5717, -1.823, 1.352), (-0.5617, -1.803, 1.342), (-0.5517, -1.813, 1.342), (-0.5717, -0.7028, 1.352), (-0.5617, -0.7228, 1.342), (-0.5517, -0.7128, 1.342), (0.6122, -0.7128, 1.342), (-0.5517, -0.7128, 0.9349), (-0.5617, -0.7228, 0.9349), (-0.5517, -0.7228, 0.9249), (0.6122, -0.7128, 0.9349), (0.6222, -0.7228, 0.9349), (0.6122, -0.7228, 0.9249), (0.6122, -1.803, 0.9249), (0.6222, -1.803, 0.9349), (0.6122, -1.813, 0.9349), (-0.5517, -1.803, 0.9249), (-0.5617, -1.803, 0.9349), (-0.5517, -1.813, 0.9349), (0.6222, -0.7228, 1.342)], [], [(1, 0, 3, 12), (0, 1, 2), (0, 2, 6, 4), (0, 4, 7, 3), (4, 5, 8, 7), (5, 4, 6), (7, 8, 9), (7, 9, 11, 3), (9, 8, 22, 10), (11, 9, 10, 13), (3, 11, 12), (12, 11, 13, 15), (14, 13, 10, 91), (14, 15, 13), (17, 16, 15, 14), (12, 15, 16, 1), (16, 17, 18), (2, 1, 16, 18), (20, 19, 18, 17), (18, 19, 6, 2), (20, 21, 19), (5, 6, 19, 21), (21, 20, 91, 22), (23, 21, 22, 34, 31, 27), (26, 5, 21, 23), (67, 26, 23, 24), (24, 23, 25), (25, 23, 27, 28), (28, 27, 29), (30, 70, 29, 27), (30, 27, 31, 35), (32, 31, 34, 48), (32, 33, 31), (37, 35, 31, 33), (35, 36, 39, 38), (36, 35, 37), (38, 8, 5, 26, 30, 35), (39, 40, 38), (38, 40, 41, 34), (34, 22, 8, 38), (40, 39, 44, 42), (40, 42, 45, 41), (42, 43, 46, 45), (43, 42, 44), (46, 47, 45), (48, 41, 45, 47), (47, 46, 83, 49), (48, 47, 50, 32), (47, 49, 54, 50), (53, 90, 51, 50), (51, 52, 50), (50, 52, 33, 32), (56, 53, 50, 54), (57, 56, 54, 55), (55, 54, 49, 84), (60, 58, 56, 57), (53, 56, 58, 61), (62, 61, 58, 59), (59, 58, 60), (62, 63, 61), (61, 63, 24, 25), (28, 53, 61, 25), (65, 64, 63, 62), (24, 63, 64, 67), (65, 66, 64), (64, 66, 68, 67), (67, 68, 26), (26, 68, 69, 30), (68, 66, 71, 69), (70, 69, 71, 73), (69, 70, 30), (72, 71, 74, 87), (72, 73, 71), (71, 75, 78, 74), (66, 76, 75, 71), (76, 85, 77, 75), (75, 77, 79, 78), (78, 79, 81, 80), (74, 78, 80, 44), (80, 81, 82), (80, 82, 43, 44), (82, 81, 84, 83), (43, 82, 83, 46), (49, 83, 84), (79, 55, 84, 81), (57, 55, 79, 77), (85, 60, 57, 77), (85, 86, 59, 60), (86, 85, 76), (86, 76, 66, 65), (62, 59, 86, 65), (87, 74, 88), (36, 37, 88, 74), (36, 74, 44, 39), (87, 88, 52, 51), (33, 52, 88, 37), (90, 72, 87, 51), (73, 72, 90, 89), (70, 73, 89, 29), (90, 53, 89), (28, 29, 89, 53), (48, 34, 41), (22, 91, 10), (92, 91, 20, 95), (96, 14, 91, 92), (95, 115, 93, 92), (93, 94, 92), (98, 96, 92, 94), (100, 99, 96, 97), (97, 96, 98), (99, 17, 14, 96), (100, 101, 99), (102, 95, 99, 101), (95, 20, 17, 99), (104, 103, 101, 100), (101, 103, 106, 102), (104, 105, 103), (108, 106, 103, 105), (115, 102, 106, 107), (107, 106, 108), (107, 108, 109, 110), (112, 109, 108, 105), (110, 109, 111), (112, 114, 111, 109), (105, 104, 113, 112), (113, 114, 112), (97, 98, 114, 113), (94, 111, 114, 98), (97, 113, 104, 100), (94, 93, 110, 111), (115, 107, 110, 93), (115, 95, 102)])
me_plane_005.polygons.foreach_set('material_index', [0, 0, 0, 0, 0, 0, 0, 0, 0, 0, 0, 0, 0, 0, 0, 0, 0, 0, 0, 0, 0, 0, 0, 0, 0, 1, 1, 1, 1, 0, 0, 1, 1, 1, 0, 1, 0, 1, 0, 0, 1, 1, 1, 1, 1, 1, 1, 1, 1, 1, 1, 1, 1, 1, 1, 1, 1, 1, 1, 1, 1, 1, 1, 1, 1, 1, 1, 0, 1, 1, 1, 1, 1, 1, 1, 1, 1, 1, 1, 1, 1, 1, 1, 1, 1, 1, 1, 1, 1, 1, 1, 1, 1, 1, 1, 1, 1, 1, 1, 1, 1, 1, 0, 0, 0, 0, 0, 0, 0, 0, 0, 0, 0, 0, 0, 0, 0, 0, 0, 0, 0, 0, 0, 0, 0, 0, 0, 0, 0, 0, 0, 0])
_uv = me_plane_005.uv_layers.new(name='UVMap')
_uv.uv.foreach_set('vector', [0.947, 0.6724, 0.947, 0.6724, 0.947, 0.9589, 0.947, 0.9589, 0.947, 0.6724, 0.947, 0.6724, 0.947, 0.6699, 0.947, 0.6724, 0.947, 0.6699, 0.947, 0.6699, 0.947, 0.6724, 0.947, 0.6724, 0.947, 0.6724, 0.947, 0.9589, 0.947, 0.9589, 0.947, 0.6724, 0.947, 0.6714, 0.947, 0.96, 0.947, 0.9589, 0.947, 0.6714, 0.947, 0.6724, 0.947, 0.6699, 0.947, 0.9589, 0.947, 0.96, 0.947, 0.9614, 0.947, 0.9589, 0.947, 0.9614, 0.947, 0.9614, 0.947, 0.9589, 0.947, 0.9614, 0.947, 0.96, 0.947, 0.9599, 0.947, 0.9614, 0.947, 0.9614, 0.947, 0.9614, 0.947, 0.9614, 0.947, 0.9614, 0.947, 0.9589, 0.947, 0.9614, 0.947, 0.9589, 0.947, 0.9589, 0.947, 0.9614, 0.947, 0.9614, 0.947, 0.9589, 0.947, 0.9589, 0.947, 0.9614, 0.947, 0.9614, 0.947, 0.9589, 0.947, 0.9589, 0.947, 0.9589, 0.947, 0.9614, 0.947, 0.6724, 0.947, 0.6724, 0.947, 0.9589, 0.947, 0.9589, 0.947, 0.9589, 0.947, 0.9589, 0.947, 0.6724, 0.947, 0.6724, 0.947, 0.6724, 0.947, 0.6724, 0.947, 0.6699, 0.947, 0.6699, 0.947, 0.6724, 0.947, 0.6724, 0.947, 0.6699, 0.947, 0.6724, 0.947, 0.6699, 0.947, 0.6699, 0.947, 0.6724, 0.947, 0.6699, 0.947, 0.6699, 0.947, 0.6699, 0.947, 0.6699, 0.947, 0.6724, 0.947, 0.6714, 0.947, 0.6699, 0.947, 0.6714, 0.947, 0.6699, 0.947, 0.6699, 0.947, 0.6714, 0.947, 0.6714, 0.947, 0.6724, 0.947, 0.9589, 0.947, 0.9599, 0.947, 0.7663, 0.947, 0.6714, 0.947, 0.9599, 0.947, 0.865, 0.947, 0.8284, 0.947, 0.8029, 0.947, 0.7664, 0.947, 0.6714, 0.947, 0.6714, 0.947, 0.7663, 0.947, 0.7678, 0.947, 0.7664, 0.947, 0.7663, 0.947, 0.7678, 0.947, 0.7678, 0.947, 0.7663, 0.947, 0.7746, 0.947, 0.7746, 0.947, 0.7663, 0.947, 0.8029, 0.947, 0.7929, 0.947, 0.7929, 0.947, 0.8029, 0.947, 0.7997, 0.947, 0.8031, 0.947, 0.7997, 0.947, 0.7997, 0.947, 0.8031, 0.947, 0.8031, 0.947, 0.8031, 0.947, 0.8283, 0.947, 0.8283, 0.947, 0.8385, 0.947, 0.8284, 0.947, 0.865, 0.947, 0.8568, 0.947, 0.8385, 0.947, 0.8317, 0.947, 0.8283, 0.947, 0.8317, 0.947, 0.8283, 0.947, 0.8283, 0.947, 0.8317, 0.947, 0.8296, 0.947, 0.8385, 0.947, 0.8568, 0.947, 0.8649, 0.947, 0.8385, 0.947, 0.8296, 0.947, 0.8317, 0.947, 0.8649, 0.947, 0.96, 0.947, 0.6714, 0.947, 0.7664, 0.947, 0.8017, 0.947, 0.8296, 0.947, 0.8568, 0.947, 0.8636, 0.947, 0.8649, 0.947, 0.8649, 0.947, 0.8636, 0.947, 0.8636, 0.947, 0.865, 0.947, 0.865, 0.947, 0.9599, 0.947, 0.96, 0.947, 0.8649, 0.947, 0.8636, 0.947, 0.8568, 0.947, 0.8568, 0.947, 0.8636, 0.947, 0.8636, 0.947, 0.8636, 0.947, 0.8636, 0.947, 0.8636, 0.947, 0.8636, 0.947, 0.8636, 0.947, 0.8636, 0.947, 0.8636, 0.947, 0.8636, 0.947, 0.8636, 0.947, 0.8568, 0.947, 0.8636, 0.947, 0.8568, 0.947, 0.8636, 0.947, 0.8568, 0.947, 0.8636, 0.947, 0.8636, 0.947, 0.8568, 0.947, 0.8568, 0.947, 0.8636, 0.947, 0.8636, 0.947, 0.8568, 0.947, 0.8568, 0.947, 0.8568, 0.947, 0.8385, 0.947, 0.8385, 0.947, 0.8568, 0.947, 0.8568, 0.947, 0.8317, 0.947, 0.8385, 0.947, 0.7964, 0.947, 0.8031, 0.947, 0.8283, 0.947, 0.835, 0.947, 0.8283, 0.947, 0.8317, 0.947, 0.8385, 0.947, 0.8385, 0.947, 0.8317, 0.947, 0.8317, 0.947, 0.8385, 0.947, 0.7997, 0.947, 0.7964, 0.947, 0.835, 0.947, 0.8317, 0.947, 0.7997, 0.947, 0.7997, 0.947, 0.8317, 0.947, 0.8317, 0.947, 0.8317, 0.947, 0.8317, 0.947, 0.8568, 0.947, 0.8568, 0.947, 0.7746, 0.947, 0.7746, 0.947, 0.7997, 0.947, 0.7997, 0.947, 0.7929, 0.947, 0.7997, 0.947, 0.7746, 0.947, 0.7746, 0.947, 0.7678, 0.947, 0.7746, 0.947, 0.7746, 0.947, 0.7678, 0.947, 0.7678, 0.947, 0.7746, 0.947, 0.7746, 0.947, 0.7678, 0.947, 0.7678, 0.947, 0.7746, 0.947, 0.7746, 0.947, 0.7678, 0.947, 0.7678, 0.947, 0.7746, 0.947, 0.7929, 0.947, 0.7929, 0.947, 0.7746, 0.947, 0.7746, 0.947, 0.7678, 0.947, 0.7678, 0.947, 0.7678, 0.947, 0.7678, 0.947, 0.7678, 0.947, 0.7678, 0.947, 0.7678, 0.947, 0.7678, 0.947, 0.7678, 0.947, 0.7746, 0.947, 0.7678, 0.947, 0.7678, 0.947, 0.7746, 0.947, 0.7746, 0.947, 0.7678, 0.947, 0.7678, 0.947, 0.7746, 0.947, 0.7664, 0.947, 0.7664, 0.947, 0.7746, 0.947, 0.7929, 0.947, 0.8017, 0.947, 0.7746, 0.947, 0.7746, 0.947, 0.7929, 0.947, 0.7929, 0.947, 0.7997, 0.947, 0.7929, 0.947, 0.7929, 0.947, 0.7997, 0.947, 0.7929, 0.947, 0.7997, 0.947, 0.8031, 0.947, 0.8031, 0.947, 0.7964, 0.947, 0.835, 0.947, 0.8283, 0.947, 0.8031, 0.947, 0.7997, 0.947, 0.7929, 0.947, 0.7964, 0.947, 0.7997, 0.947, 0.8317, 0.947, 0.835, 0.947, 0.7746, 0.947, 0.7746, 0.947, 0.7997, 0.947, 0.7929, 0.947, 0.7746, 0.947, 0.7746, 0.947, 0.7997, 0.947, 0.7997, 0.947, 0.7997, 0.947, 0.7997, 0.947, 0.8317, 0.947, 0.8317, 0.947, 0.8317, 0.947, 0.8317, 0.947, 0.8568, 0.947, 0.8568, 0.947, 0.8385, 0.947, 0.8317, 0.947, 0.8568, 0.947, 0.8568, 0.947, 0.8568, 0.947, 0.8568, 0.947, 0.8636, 0.947, 0.8568, 0.947, 0.8636, 0.947, 0.8636, 0.947, 0.8568, 0.947, 0.8636, 0.947, 0.8568, 0.947, 0.8568, 0.947, 0.8636, 0.947, 0.8636, 0.947, 0.8636, 0.947, 0.8636, 0.947, 0.8636, 0.947, 0.8568, 0.947, 0.8636, 0.947, 0.8568, 0.947, 0.8317, 0.947, 0.8317, 0.947, 0.8568, 0.947, 0.8568, 0.947, 0.7997, 0.947, 0.8317, 0.947, 0.8317, 0.947, 0.7997, 0.947, 0.7746, 0.947, 0.7746, 0.947, 0.7997, 0.947, 0.7997, 0.947, 0.7746, 0.947, 0.7678, 0.947, 0.7678, 0.947, 0.7746, 0.947, 0.7678, 0.947, 0.7746, 0.947, 0.7746, 0.947, 0.7678, 0.947, 0.7746, 0.947, 0.7746, 0.947, 0.7678, 0.947, 0.7678, 0.947, 0.7678, 0.947, 0.7678, 0.947, 0.7678, 0.947, 0.8283, 0.947, 0.835, 0.947, 0.8317, 0.947, 0.8385, 0.947, 0.8317, 0.947, 0.8317, 0.947, 0.8385, 0.947, 0.8385, 0.947, 0.8385, 0.947, 0.8568, 0.947, 0.8568, 0.947, 0.8283, 0.947, 0.8317, 0.947, 0.8317, 0.947, 0.8283, 0.947, 0.8317, 0.947, 0.8317, 0.947, 0.8317, 0.947, 0.8317, 0.947, 0.8031, 0.947, 0.8031, 0.947, 0.8283, 0.947, 0.8283, 0.947, 0.7997, 0.947, 0.8031, 0.947, 0.8031, 0.947, 0.7997, 0.947, 0.7997, 0.947, 0.7997, 0.947, 0.7997, 0.947, 0.7997, 0.947, 0.8031, 0.947, 0.7964, 0.947, 0.7997, 0.947, 0.7929, 0.947, 0.7997, 0.947, 0.7997, 0.947, 0.7929, 0.947, 0.8568, 0.947, 0.865, 0.947, 0.8636, 0.947, 0.9599, 0.947, 0.9589, 0.947, 0.9614, 0.947, 0.9557, 0.947, 0.9589, 0.947, 0.6724, 0.947, 0.6757, 0.947, 0.9557, 0.947, 0.9589, 0.947, 0.9589, 0.947, 0.9557, 0.947, 0.6757, 0.947, 0.6807, 0.947, 0.9507, 0.947, 0.9557, 0.947, 0.9507, 0.947, 0.9532, 0.947, 0.9557, 0.947, 0.9532, 0.947, 0.9557, 0.947, 0.9557, 0.947, 0.9532, 0.947, 0.6807, 0.947, 0.6757, 0.947, 0.9557, 0.947, 0.9507, 0.947, 0.9507, 0.947, 0.9557, 0.947, 0.9532, 0.947, 0.6757, 0.947, 0.6724, 0.947, 0.9589, 0.947, 0.9557, 0.947, 0.6807, 0.947, 0.6782, 0.947, 0.6757, 0.947, 0.6782, 0.947, 0.6757, 0.947, 0.6757, 0.947, 0.6782, 0.947, 0.6757, 0.947, 0.6724, 0.947, 0.6724, 0.947, 0.6757, 0.947, 0.6807, 0.947, 0.6782, 0.947, 0.6782, 0.947, 0.6807, 0.947, 0.6782, 0.947, 0.6782, 0.947, 0.6782, 0.947, 0.6782, 0.947, 0.6807, 0.947, 0.6807, 0.947, 0.6782, 0.947, 0.6807, 0.947, 0.6782, 0.947, 0.6782, 0.947, 0.6807, 0.947, 0.6807, 0.947, 0.6782, 0.947, 0.6782, 0.947, 0.6807, 0.947, 0.6807, 0.947, 0.6782, 0.947, 0.6807, 0.947, 0.6807, 0.947, 0.6807, 0.947, 0.9507, 0.947, 0.9507, 0.947, 0.9507, 0.947, 0.9507, 0.947, 0.6807, 0.947, 0.6807, 0.947, 0.9507, 0.947, 0.9507, 0.947, 0.9532, 0.947, 0.9507, 0.947, 0.9532, 0.947, 0.9532, 0.947, 0.9507, 0.947, 0.6807, 0.947, 0.6807, 0.947, 0.9507, 0.947, 0.9507, 0.947, 0.9507, 0.947, 0.9532, 0.947, 0.9507, 0.947, 0.9507, 0.947, 0.9532, 0.947, 0.9532, 0.947, 0.9507, 0.947, 0.9532, 0.947, 0.9532, 0.947, 0.9532, 0.947, 0.9532, 0.947, 0.9507, 0.947, 0.9507, 0.947, 0.6807, 0.947, 0.6807, 0.947, 0.9532, 0.947, 0.9507, 0.947, 0.9507, 0.947, 0.9532, 0.947, 0.6807, 0.947, 0.6807, 0.947, 0.9507, 0.947, 0.9507, 0.947, 0.6807, 0.947, 0.6757, 0.947, 0.6782])
me_plane_005.materials.append(mat_material_002)
me_plane_005.materials.append(mat_brass_001)
me_plane_005.update()

# ---- objects
ob_desk = bpy.data.objects.new('Desk', me_plane_001)
ob_drawer_r = bpy.data.objects.new('Drawer.R', me_plane_002)
ob_drawer_l = bpy.data.objects.new('Drawer.L', me_plane_005)

# ---- transforms, parenting, visibility, modifiers, constraints
ob_desk.location = (0.0, 0.0, 0.0)
ob_drawer_r.parent = ob_desk
ob_drawer_r.location = (0.0, 0.0, 0.0)
ob_drawer_l.parent = ob_desk
ob_drawer_l.location = (0.0, 0.0, 0.0)

# ---- collection membership
col_collection.objects.link(ob_desk)
col_collection.objects.link(ob_drawer_r)
col_collection.objects.link(ob_drawer_l)

# ---- scene / render settings (as saved in the file)
scene.frame_start = 1; scene.frame_end = 250; scene.frame_set(1)
scene.render.engine = 'BLENDER_EEVEE_NEXT'
bpy.context.view_layer.update()

# ---- added for rendering (the .blend has no active camera and no usable light): camera, sun
cam_auto = bpy.data.cameras.new('AutoCamera')
cam_auto.lens = 50.0
cam_auto.sensor_width = 36.0
cam_auto.clip_end = 1000.0
ob_auto_camera = bpy.data.objects.new('AutoCamera', cam_auto)
scene.collection.objects.link(ob_auto_camera)
ob_auto_camera.location = (4.09387, -4.86086, 3.99737)
ob_auto_camera.rotation_euler = (1.09748, -7.21219e-08, 0.694738)
scene.camera = ob_auto_camera
light_auto_sun = bpy.data.lights.new('AutoSun', 'SUN')
light_auto_sun.energy = 3.0
light_auto_sun.angle = 0.0523599
ob_auto_sun = bpy.data.objects.new('AutoSun', light_auto_sun)
scene.collection.objects.link(ob_auto_sun)
ob_auto_sun.rotation_euler = (0.872665, 0.174533, 0.523599)
bpy.context.view_layer.update()
